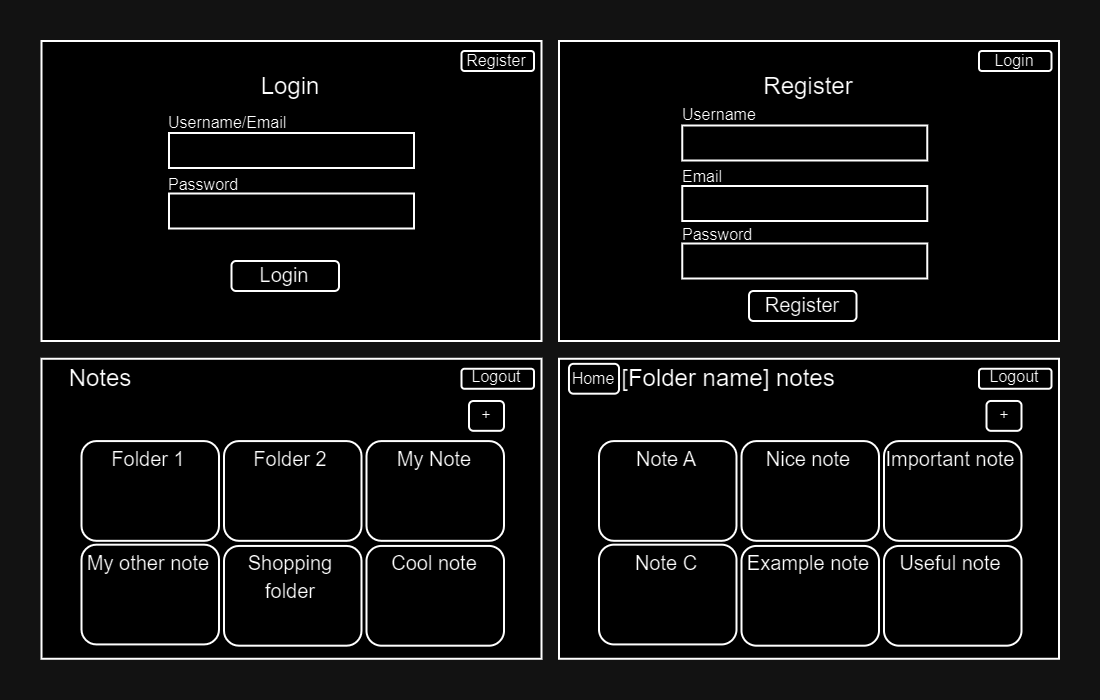

The diagram above was exported from draw.io. Its source (the exported page's mxGraphModel, read from the mxfile embedded in the PNG):
<mxGraphModel dx="830" dy="457" grid="1" gridSize="5" guides="1" tooltips="1" connect="1" arrows="1" fold="1" page="1" pageScale="1" pageWidth="827" pageHeight="1169" math="0" shadow="0">
  <root>
    <mxCell id="0" />
    <mxCell id="1" parent="0" />
    <mxCell id="vur-bsgLW27ydmEK7V2U-3" value="" style="rounded=0;whiteSpace=wrap;html=1;" parent="1" vertex="1">
      <mxGeometry x="66.25" y="530" width="250" height="150" as="geometry" />
    </mxCell>
    <mxCell id="vur-bsgLW27ydmEK7V2U-5" value="" style="rounded=0;whiteSpace=wrap;html=1;" parent="1" vertex="1">
      <mxGeometry x="130" y="606.25" width="122.5" height="17.5" as="geometry" />
    </mxCell>
    <mxCell id="vur-bsgLW27ydmEK7V2U-6" value="" style="rounded=0;whiteSpace=wrap;html=1;" parent="1" vertex="1">
      <mxGeometry x="130" y="576" width="122.5" height="17.5" as="geometry" />
    </mxCell>
    <mxCell id="vur-bsgLW27ydmEK7V2U-7" value="Login" style="text;html=1;strokeColor=none;fillColor=none;align=center;verticalAlign=middle;whiteSpace=wrap;rounded=0;" parent="1" vertex="1">
      <mxGeometry x="161.25" y="538.13" width="60" height="30" as="geometry" />
    </mxCell>
    <mxCell id="vur-bsgLW27ydmEK7V2U-8" value="&lt;font style=&quot;font-size: 8px;&quot;&gt;Username/Email&lt;/font&gt;" style="text;html=1;strokeColor=none;fillColor=none;align=left;verticalAlign=middle;whiteSpace=wrap;rounded=0;" parent="1" vertex="1">
      <mxGeometry x="128" y="565" width="97" height="10" as="geometry" />
    </mxCell>
    <mxCell id="vur-bsgLW27ydmEK7V2U-9" value="&lt;font style=&quot;font-size: 8px;&quot;&gt;Password&lt;br&gt;&lt;/font&gt;" style="text;html=1;strokeColor=none;fillColor=none;align=left;verticalAlign=middle;whiteSpace=wrap;rounded=0;" parent="1" vertex="1">
      <mxGeometry x="128" y="595" width="40" height="11.25" as="geometry" />
    </mxCell>
    <mxCell id="vur-bsgLW27ydmEK7V2U-10" value="&lt;font style=&quot;font-size: 10px;&quot;&gt;Login&lt;/font&gt;" style="rounded=1;whiteSpace=wrap;html=1;spacingBottom=2;" parent="1" vertex="1">
      <mxGeometry x="161.25" y="640" width="53.75" height="15" as="geometry" />
    </mxCell>
    <mxCell id="vur-bsgLW27ydmEK7V2U-11" value="" style="rounded=0;whiteSpace=wrap;html=1;" parent="1" vertex="1">
      <mxGeometry x="66.25" y="688.88" width="250" height="150" as="geometry" />
    </mxCell>
    <mxCell id="vur-bsgLW27ydmEK7V2U-14" value="Notes" style="text;html=1;strokeColor=none;fillColor=none;align=center;verticalAlign=middle;whiteSpace=wrap;rounded=0;" parent="1" vertex="1">
      <mxGeometry x="66.25" y="683.88" width="60" height="30" as="geometry" />
    </mxCell>
    <mxCell id="vur-bsgLW27ydmEK7V2U-17" value="&lt;font style=&quot;font-size: 8px;&quot;&gt;Logout&lt;/font&gt;" style="rounded=1;whiteSpace=wrap;html=1;spacingBottom=3;" parent="1" vertex="1">
      <mxGeometry x="276.25" y="693.88" width="36.25" height="10" as="geometry" />
    </mxCell>
    <mxCell id="vur-bsgLW27ydmEK7V2U-18" value="" style="rounded=1;whiteSpace=wrap;html=1;align=left;fontSize=8;verticalAlign=middle;labelPosition=center;verticalLabelPosition=middle;horizontal=1;" parent="1" vertex="1">
      <mxGeometry x="86.25" y="730.0400000000001" width="68.75" height="49.87" as="geometry" />
    </mxCell>
    <mxCell id="vur-bsgLW27ydmEK7V2U-19" value="&lt;span style=&quot;font-size: 10px;&quot;&gt;Folder 1&lt;/span&gt;" style="text;html=1;strokeColor=none;fillColor=none;align=center;verticalAlign=top;whiteSpace=wrap;rounded=0;" parent="1" vertex="1">
      <mxGeometry x="85" y="724.91" width="70" height="38.88" as="geometry" />
    </mxCell>
    <mxCell id="vur-bsgLW27ydmEK7V2U-30" value="" style="rounded=0;whiteSpace=wrap;html=1;" parent="1" vertex="1">
      <mxGeometry x="325" y="688.88" width="250" height="150" as="geometry" />
    </mxCell>
    <mxCell id="vur-bsgLW27ydmEK7V2U-32" value="&lt;font style=&quot;font-size: 8px;&quot;&gt;Logout&lt;/font&gt;" style="rounded=1;whiteSpace=wrap;html=1;spacingBottom=3;" parent="1" vertex="1">
      <mxGeometry x="535" y="693.88" width="36.25" height="10" as="geometry" />
    </mxCell>
    <mxCell id="jJ7X24stjRKpdPZHBPza-1" value="&lt;font style=&quot;font-size: 8px;&quot;&gt;Register&lt;/font&gt;" style="rounded=1;whiteSpace=wrap;html=1;spacingBottom=3;" vertex="1" parent="1">
      <mxGeometry x="276.25" y="535" width="36.25" height="10" as="geometry" />
    </mxCell>
    <mxCell id="jJ7X24stjRKpdPZHBPza-2" value="" style="rounded=0;whiteSpace=wrap;html=1;" vertex="1" parent="1">
      <mxGeometry x="325" y="530" width="250" height="150" as="geometry" />
    </mxCell>
    <mxCell id="jJ7X24stjRKpdPZHBPza-3" value="" style="rounded=0;whiteSpace=wrap;html=1;" vertex="1" parent="1">
      <mxGeometry x="386.63" y="602.5" width="122.5" height="17.5" as="geometry" />
    </mxCell>
    <mxCell id="jJ7X24stjRKpdPZHBPza-4" value="" style="rounded=0;whiteSpace=wrap;html=1;" vertex="1" parent="1">
      <mxGeometry x="386.63" y="572.25" width="122.5" height="17.5" as="geometry" />
    </mxCell>
    <mxCell id="jJ7X24stjRKpdPZHBPza-5" value="Register" style="text;html=1;strokeColor=none;fillColor=none;align=center;verticalAlign=middle;whiteSpace=wrap;rounded=0;" vertex="1" parent="1">
      <mxGeometry x="420" y="538.13" width="60" height="30" as="geometry" />
    </mxCell>
    <mxCell id="jJ7X24stjRKpdPZHBPza-6" value="&lt;font style=&quot;font-size: 8px;&quot;&gt;Username&lt;/font&gt;" style="text;html=1;strokeColor=none;fillColor=none;align=left;verticalAlign=middle;whiteSpace=wrap;rounded=0;" vertex="1" parent="1">
      <mxGeometry x="384.63" y="561.25" width="97" height="10" as="geometry" />
    </mxCell>
    <mxCell id="jJ7X24stjRKpdPZHBPza-7" value="&lt;font style=&quot;font-size: 8px;&quot;&gt;Email&lt;br&gt;&lt;/font&gt;" style="text;html=1;strokeColor=none;fillColor=none;align=left;verticalAlign=middle;whiteSpace=wrap;rounded=0;" vertex="1" parent="1">
      <mxGeometry x="384.63" y="591.25" width="40" height="11.25" as="geometry" />
    </mxCell>
    <mxCell id="jJ7X24stjRKpdPZHBPza-8" value="&lt;font style=&quot;font-size: 10px;&quot;&gt;Register&lt;/font&gt;" style="rounded=1;whiteSpace=wrap;html=1;spacingBottom=2;" vertex="1" parent="1">
      <mxGeometry x="420" y="655" width="53.75" height="15" as="geometry" />
    </mxCell>
    <mxCell id="jJ7X24stjRKpdPZHBPza-9" value="&lt;font style=&quot;font-size: 8px;&quot;&gt;Login&lt;/font&gt;" style="rounded=1;whiteSpace=wrap;html=1;spacingBottom=3;" vertex="1" parent="1">
      <mxGeometry x="535" y="535" width="36.25" height="10" as="geometry" />
    </mxCell>
    <mxCell id="jJ7X24stjRKpdPZHBPza-10" value="" style="rounded=0;whiteSpace=wrap;html=1;" vertex="1" parent="1">
      <mxGeometry x="386.63" y="631.25" width="122.5" height="17.5" as="geometry" />
    </mxCell>
    <mxCell id="jJ7X24stjRKpdPZHBPza-11" value="&lt;font style=&quot;font-size: 8px;&quot;&gt;Password&lt;br&gt;&lt;/font&gt;" style="text;html=1;strokeColor=none;fillColor=none;align=left;verticalAlign=middle;whiteSpace=wrap;rounded=0;" vertex="1" parent="1">
      <mxGeometry x="384.63" y="620" width="40" height="11.25" as="geometry" />
    </mxCell>
    <mxCell id="jJ7X24stjRKpdPZHBPza-12" value="[Folder name] notes" style="text;html=1;strokeColor=none;fillColor=none;align=center;verticalAlign=middle;whiteSpace=wrap;rounded=0;" vertex="1" parent="1">
      <mxGeometry x="355" y="683.88" width="110" height="30" as="geometry" />
    </mxCell>
    <mxCell id="jJ7X24stjRKpdPZHBPza-13" value="" style="rounded=1;whiteSpace=wrap;html=1;align=left;fontSize=8;verticalAlign=middle;labelPosition=center;verticalLabelPosition=middle;horizontal=1;" vertex="1" parent="1">
      <mxGeometry x="157.5" y="730.0400000000001" width="68.75" height="49.87" as="geometry" />
    </mxCell>
    <mxCell id="jJ7X24stjRKpdPZHBPza-14" value="&lt;span style=&quot;font-size: 10px;&quot;&gt;Folder 2&lt;/span&gt;" style="text;html=1;strokeColor=none;fillColor=none;align=center;verticalAlign=top;whiteSpace=wrap;rounded=0;" vertex="1" parent="1">
      <mxGeometry x="156.25" y="724.9100000000001" width="70" height="38.88" as="geometry" />
    </mxCell>
    <mxCell id="jJ7X24stjRKpdPZHBPza-17" value="" style="rounded=1;whiteSpace=wrap;html=1;align=left;fontSize=8;verticalAlign=middle;labelPosition=center;verticalLabelPosition=middle;horizontal=1;" vertex="1" parent="1">
      <mxGeometry x="228.75" y="730.0400000000001" width="68.75" height="49.87" as="geometry" />
    </mxCell>
    <mxCell id="jJ7X24stjRKpdPZHBPza-18" value="&lt;span style=&quot;font-size: 10px;&quot;&gt;My Note&lt;/span&gt;" style="text;html=1;strokeColor=none;fillColor=none;align=center;verticalAlign=top;whiteSpace=wrap;rounded=0;" vertex="1" parent="1">
      <mxGeometry x="227.5" y="724.9100000000001" width="70" height="38.88" as="geometry" />
    </mxCell>
    <mxCell id="jJ7X24stjRKpdPZHBPza-19" value="" style="rounded=1;whiteSpace=wrap;html=1;align=left;fontSize=8;verticalAlign=middle;labelPosition=center;verticalLabelPosition=middle;horizontal=1;" vertex="1" parent="1">
      <mxGeometry x="86.25" y="781.84" width="68.75" height="49.87" as="geometry" />
    </mxCell>
    <mxCell id="jJ7X24stjRKpdPZHBPza-20" value="&lt;span style=&quot;font-size: 10px;&quot;&gt;My other note&lt;/span&gt;" style="text;html=1;strokeColor=none;fillColor=none;align=center;verticalAlign=top;whiteSpace=wrap;rounded=0;" vertex="1" parent="1">
      <mxGeometry x="85" y="776.71" width="70" height="38.88" as="geometry" />
    </mxCell>
    <mxCell id="jJ7X24stjRKpdPZHBPza-21" value="" style="rounded=1;whiteSpace=wrap;html=1;align=left;fontSize=8;verticalAlign=middle;labelPosition=center;verticalLabelPosition=middle;horizontal=1;" vertex="1" parent="1">
      <mxGeometry x="157.5" y="782.47" width="68.75" height="49.87" as="geometry" />
    </mxCell>
    <mxCell id="jJ7X24stjRKpdPZHBPza-22" value="&lt;span style=&quot;font-size: 10px;&quot;&gt;Shopping folder&lt;/span&gt;" style="text;html=1;strokeColor=none;fillColor=none;align=center;verticalAlign=top;whiteSpace=wrap;rounded=0;" vertex="1" parent="1">
      <mxGeometry x="156.25" y="777.34" width="70" height="38.88" as="geometry" />
    </mxCell>
    <mxCell id="jJ7X24stjRKpdPZHBPza-23" value="" style="rounded=1;whiteSpace=wrap;html=1;align=left;fontSize=8;verticalAlign=middle;labelPosition=center;verticalLabelPosition=middle;horizontal=1;" vertex="1" parent="1">
      <mxGeometry x="228.75" y="782.47" width="68.75" height="49.87" as="geometry" />
    </mxCell>
    <mxCell id="jJ7X24stjRKpdPZHBPza-24" value="&lt;span style=&quot;font-size: 10px;&quot;&gt;Cool note&lt;/span&gt;" style="text;html=1;strokeColor=none;fillColor=none;align=center;verticalAlign=top;whiteSpace=wrap;rounded=0;" vertex="1" parent="1">
      <mxGeometry x="227.5" y="777.34" width="70" height="38.88" as="geometry" />
    </mxCell>
    <mxCell id="jJ7X24stjRKpdPZHBPza-26" value="+" style="rounded=1;whiteSpace=wrap;html=1;align=center;fontSize=8;verticalAlign=middle;labelPosition=center;verticalLabelPosition=middle;horizontal=1;" vertex="1" parent="1">
      <mxGeometry x="280" y="710" width="17.5" height="14.91" as="geometry" />
    </mxCell>
    <mxCell id="jJ7X24stjRKpdPZHBPza-27" value="" style="rounded=1;whiteSpace=wrap;html=1;align=left;fontSize=8;verticalAlign=middle;labelPosition=center;verticalLabelPosition=middle;horizontal=1;" vertex="1" parent="1">
      <mxGeometry x="345" y="730.0400000000001" width="68.75" height="49.87" as="geometry" />
    </mxCell>
    <mxCell id="jJ7X24stjRKpdPZHBPza-28" value="&lt;span style=&quot;font-size: 10px;&quot;&gt;Note A&lt;/span&gt;" style="text;html=1;strokeColor=none;fillColor=none;align=center;verticalAlign=top;whiteSpace=wrap;rounded=0;" vertex="1" parent="1">
      <mxGeometry x="343.75" y="724.91" width="70" height="38.88" as="geometry" />
    </mxCell>
    <mxCell id="jJ7X24stjRKpdPZHBPza-29" value="" style="rounded=1;whiteSpace=wrap;html=1;align=left;fontSize=8;verticalAlign=middle;labelPosition=center;verticalLabelPosition=middle;horizontal=1;" vertex="1" parent="1">
      <mxGeometry x="416.25" y="730.0400000000001" width="68.75" height="49.87" as="geometry" />
    </mxCell>
    <mxCell id="jJ7X24stjRKpdPZHBPza-30" value="&lt;span style=&quot;font-size: 10px;&quot;&gt;Nice note&lt;/span&gt;" style="text;html=1;strokeColor=none;fillColor=none;align=center;verticalAlign=top;whiteSpace=wrap;rounded=0;" vertex="1" parent="1">
      <mxGeometry x="415" y="724.9100000000001" width="70" height="38.88" as="geometry" />
    </mxCell>
    <mxCell id="jJ7X24stjRKpdPZHBPza-31" value="" style="rounded=1;whiteSpace=wrap;html=1;align=left;fontSize=8;verticalAlign=middle;labelPosition=center;verticalLabelPosition=middle;horizontal=1;" vertex="1" parent="1">
      <mxGeometry x="487.5" y="730.0400000000001" width="68.75" height="49.87" as="geometry" />
    </mxCell>
    <mxCell id="jJ7X24stjRKpdPZHBPza-32" value="&lt;span style=&quot;font-size: 10px;&quot;&gt;Important note&lt;/span&gt;" style="text;html=1;strokeColor=none;fillColor=none;align=center;verticalAlign=top;whiteSpace=wrap;rounded=0;" vertex="1" parent="1">
      <mxGeometry x="486.25" y="724.9100000000001" width="70" height="38.88" as="geometry" />
    </mxCell>
    <mxCell id="jJ7X24stjRKpdPZHBPza-33" value="" style="rounded=1;whiteSpace=wrap;html=1;align=left;fontSize=8;verticalAlign=middle;labelPosition=center;verticalLabelPosition=middle;horizontal=1;" vertex="1" parent="1">
      <mxGeometry x="345" y="781.84" width="68.75" height="49.87" as="geometry" />
    </mxCell>
    <mxCell id="jJ7X24stjRKpdPZHBPza-34" value="&lt;span style=&quot;font-size: 10px;&quot;&gt;Note C&lt;/span&gt;" style="text;html=1;strokeColor=none;fillColor=none;align=center;verticalAlign=top;whiteSpace=wrap;rounded=0;" vertex="1" parent="1">
      <mxGeometry x="343.75" y="776.71" width="70" height="38.88" as="geometry" />
    </mxCell>
    <mxCell id="jJ7X24stjRKpdPZHBPza-35" value="" style="rounded=1;whiteSpace=wrap;html=1;align=left;fontSize=8;verticalAlign=middle;labelPosition=center;verticalLabelPosition=middle;horizontal=1;" vertex="1" parent="1">
      <mxGeometry x="416.25" y="782.47" width="68.75" height="49.87" as="geometry" />
    </mxCell>
    <mxCell id="jJ7X24stjRKpdPZHBPza-36" value="&lt;span style=&quot;font-size: 10px;&quot;&gt;Example note&lt;/span&gt;" style="text;html=1;strokeColor=none;fillColor=none;align=center;verticalAlign=top;whiteSpace=wrap;rounded=0;" vertex="1" parent="1">
      <mxGeometry x="415" y="777.34" width="70" height="38.88" as="geometry" />
    </mxCell>
    <mxCell id="jJ7X24stjRKpdPZHBPza-37" value="" style="rounded=1;whiteSpace=wrap;html=1;align=left;fontSize=8;verticalAlign=middle;labelPosition=center;verticalLabelPosition=middle;horizontal=1;" vertex="1" parent="1">
      <mxGeometry x="487.5" y="782.47" width="68.75" height="49.87" as="geometry" />
    </mxCell>
    <mxCell id="jJ7X24stjRKpdPZHBPza-38" value="&lt;span style=&quot;font-size: 10px;&quot;&gt;Useful note&lt;/span&gt;" style="text;html=1;strokeColor=none;fillColor=none;align=center;verticalAlign=top;whiteSpace=wrap;rounded=0;" vertex="1" parent="1">
      <mxGeometry x="486.25" y="777.34" width="70" height="38.88" as="geometry" />
    </mxCell>
    <mxCell id="jJ7X24stjRKpdPZHBPza-39" value="+" style="rounded=1;whiteSpace=wrap;html=1;align=center;fontSize=8;verticalAlign=middle;labelPosition=center;verticalLabelPosition=middle;horizontal=1;" vertex="1" parent="1">
      <mxGeometry x="538.75" y="710" width="17.5" height="14.91" as="geometry" />
    </mxCell>
    <mxCell id="jJ7X24stjRKpdPZHBPza-40" value="Home" style="rounded=1;whiteSpace=wrap;html=1;align=center;fontSize=8;verticalAlign=middle;labelPosition=center;verticalLabelPosition=middle;horizontal=1;" vertex="1" parent="1">
      <mxGeometry x="330" y="691.43" width="25" height="14.91" as="geometry" />
    </mxCell>
  </root>
</mxGraphModel>